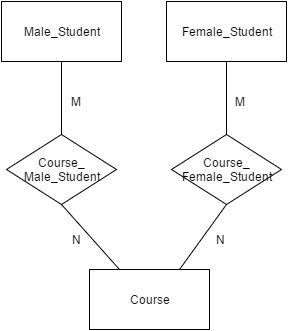

The diagram above was exported from draw.io. Its source (the exported page's mxGraphModel, read from the mxfile embedded in the PNG):
<mxGraphModel dx="872" dy="408" grid="1" gridSize="10" guides="1" tooltips="1" connect="1" arrows="1" fold="1" page="1" pageScale="1" pageWidth="826" pageHeight="1169" background="#ffffff" math="0" shadow="0">
  <root>
    <mxCell id="0" />
    <mxCell id="1" parent="0" />
    <mxCell id="33" style="edgeStyle=none;rounded=0;html=1;exitX=0.5;exitY=0;entryX=0.5;entryY=1;endArrow=none;endFill=0;jettySize=auto;orthogonalLoop=1;" parent="1" source="34" target="37" edge="1">
      <mxGeometry x="380" y="367" as="geometry" />
    </mxCell>
    <mxCell id="34" value="Female_Student" style="whiteSpace=wrap;html=1;strokeWidth=1;" parent="1" vertex="1">
      <mxGeometry x="477" y="362" width="120" height="60" as="geometry" />
    </mxCell>
    <mxCell id="55" style="edgeStyle=none;rounded=0;html=1;exitX=0.25;exitY=0;entryX=0.5;entryY=1;endArrow=none;endFill=0;jettySize=auto;orthogonalLoop=1;" parent="1" source="35" target="44" edge="1">
      <mxGeometry relative="1" as="geometry" />
    </mxCell>
    <mxCell id="35" value="Course" style="whiteSpace=wrap;html=1;strokeWidth=1;" parent="1" vertex="1">
      <mxGeometry x="400" y="630" width="120" height="60" as="geometry" />
    </mxCell>
    <mxCell id="36" style="edgeStyle=none;rounded=0;html=1;exitX=0.5;exitY=1;entryX=0.75;entryY=0;endArrow=none;endFill=0;jettySize=auto;orthogonalLoop=1;" parent="1" source="37" target="35" edge="1">
      <mxGeometry x="548" y="367" as="geometry" />
    </mxCell>
    <mxCell id="37" value="Course_&lt;div&gt;Female_&lt;span&gt;Student&lt;/span&gt;&lt;/div&gt;" style="rhombus;whiteSpace=wrap;html=1;strokeWidth=1;" parent="1" vertex="1">
      <mxGeometry x="482" y="495" width="110" height="70" as="geometry" />
    </mxCell>
    <mxCell id="38" style="edgeStyle=none;rounded=0;html=1;exitX=0;exitY=0.5;entryX=0;entryY=0.5;endArrow=none;endFill=0;jettySize=auto;orthogonalLoop=1;" parent="1" source="35" target="35" edge="1">
      <mxGeometry x="600" y="367" as="geometry" />
    </mxCell>
    <mxCell id="39" value="N" style="text;html=1;strokeColor=none;fillColor=none;align=center;verticalAlign=middle;whiteSpace=wrap;" parent="1" vertex="1">
      <mxGeometry x="366" y="590" width="40" height="20" as="geometry" />
    </mxCell>
    <mxCell id="40" value="M" style="text;html=1;strokeColor=none;fillColor=none;align=center;verticalAlign=middle;whiteSpace=wrap;" parent="1" vertex="1">
      <mxGeometry x="530" y="452" width="40" height="20" as="geometry" />
    </mxCell>
    <mxCell id="42" style="edgeStyle=none;rounded=0;html=1;exitX=0.5;exitY=0;entryX=0.5;entryY=1;endArrow=none;endFill=0;jettySize=auto;orthogonalLoop=1;" parent="1" source="43" target="44" edge="1">
      <mxGeometry x="373" y="267" as="geometry" />
    </mxCell>
    <mxCell id="43" value="Male_Student" style="whiteSpace=wrap;html=1;strokeWidth=1;" parent="1" vertex="1">
      <mxGeometry x="312" y="362" width="120" height="60" as="geometry" />
    </mxCell>
    <mxCell id="47" style="edgeStyle=none;rounded=0;html=1;exitX=1;exitY=0.5;endArrow=none;endFill=0;jettySize=auto;orthogonalLoop=1;entryX=1;entryY=0.5;" parent="1" source="44" target="44" edge="1">
      <mxGeometry relative="1" as="geometry">
        <mxPoint x="633" y="402" as="targetPoint" />
      </mxGeometry>
    </mxCell>
    <mxCell id="44" value="Course_&lt;div&gt;Male_&lt;span&gt;Student&lt;/span&gt;&lt;/div&gt;" style="rhombus;whiteSpace=wrap;html=1;strokeWidth=1;" parent="1" vertex="1">
      <mxGeometry x="317" y="495" width="110" height="70" as="geometry" />
    </mxCell>
    <mxCell id="45" value="N" style="text;html=1;strokeColor=none;fillColor=none;align=center;verticalAlign=middle;whiteSpace=wrap;" parent="1" vertex="1">
      <mxGeometry x="510" y="590" width="40" height="20" as="geometry" />
    </mxCell>
    <mxCell id="46" value="M" style="text;html=1;strokeColor=none;fillColor=none;align=center;verticalAlign=middle;whiteSpace=wrap;" parent="1" vertex="1">
      <mxGeometry x="366" y="452" width="40" height="20" as="geometry" />
    </mxCell>
  </root>
</mxGraphModel>